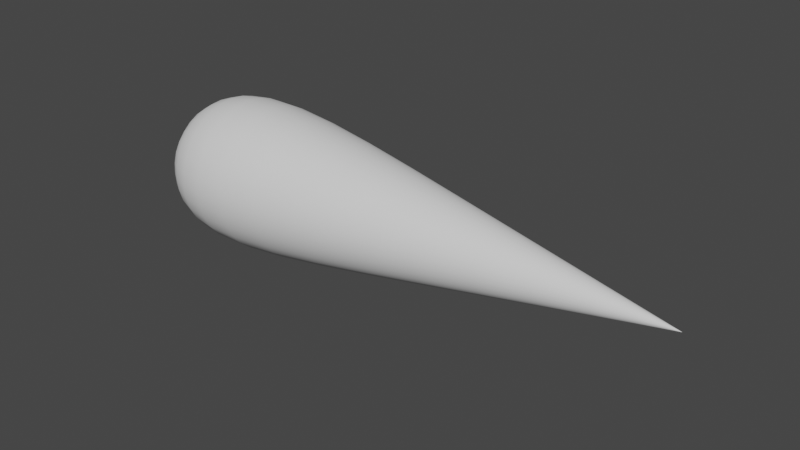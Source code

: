 # Source: particle.blend  (saved by Blender 3.6.13; exported with 4.5.12 LTS)
import bpy
from mathutils import Matrix  # noqa: F401  (used for matrix-valued properties, if any)

bpy.ops.wm.read_factory_settings(use_empty=True)
scene = bpy.context.scene
scene.name = 'Scene'

# ---- collections
col_collection = bpy.data.collections.new('Collection'); scene.collection.children.link(col_collection)

# ---- world
world_world = bpy.data.worlds.new('World'); scene.world = world_world
world_world.use_nodes = True; world_world.node_tree.nodes.clear()
_N = world_world.node_tree.nodes; _L = world_world.node_tree.links
n0 = _N.new('ShaderNodeOutputWorld'); n0.name = 'World Output'; n0.location = (300, 300)
n1 = _N.new('ShaderNodeBackground'); n1.name = 'Background'; n1.location = (10, 300)
n1.inputs[0].default_value = (0.05088, 0.05088, 0.05088, 1.0)
_L.new(n1.outputs[0], n0.inputs[0])
n0.is_active_output = True
world_world.color = (0.05088, 0.05088, 0.05088)
world_world.use_sun_shadow = False
world_world.sun_shadow_jitter_overblur = 0.0

# ---- meshes
me_circle_002 = bpy.data.meshes.new('Circle.002')
me_circle_002.from_pydata([(0.0, 5.96e-08, 1.0), (-0.7071, 5.96e-08, 0.7071), (-1.0, -5.77e-16, 5.77e-16), (-0.7071, -5.96e-08, -0.7071), (0.0, -5.96e-08, -1.0), (5.0, 7.552e-16, -7.552e-16), (5.0, 0.0, 0.0), (5.0, 0.0, 0.0), (0.0, 1.0, 0.0), (-0.7071, 0.7071, 0.0), (-0.7071, -0.7071, 0.0), (0.0, -1.0, 0.0), (5.0, 0.0, -7.552e-16), (5.0, 0.0, -7.552e-16), (0.0, 0.7071, 0.7071), (-0.7071, 0.5, 0.5), (-0.7071, -0.5, -0.5), (0.0, -0.7071, -0.7071), (5.0, -2.98e-08, 0.0), (5.0, 2.98e-08, 0.0), (0.0, 0.7071, -0.7071), (-0.7071, 0.5, -0.5), (-0.7071, -0.5, 0.5), (0.0, -0.7071, 0.7071), (5.0, -2.98e-08, 0.0), (5.0, 2.98e-08, 0.0), (2.5, 2.98e-08, 0.5), (2.5, -0.3536, 0.3536), (2.5, -0.5, 0.0), (2.5, -0.3536, -0.3536), (2.5, -2.98e-08, -0.5), (2.5, 0.3536, -0.3536), (2.5, 0.5, 0.0), (2.5, 0.3536, 0.3536)], [], [(2, 1, 22), (22, 10, 2), (10, 16, 2), (16, 3, 2), (3, 21, 2), (21, 9, 2), (9, 15, 2), (2, 15, 1), (0, 23, 22, 1), (15, 14, 0, 1), (15, 9, 8, 14), (9, 21, 20, 8), (20, 21, 3, 4), (4, 3, 16, 17), (17, 16, 10, 11), (23, 11, 10, 22), (13, 25, 5), (6, 5, 25), (18, 5, 6), (12, 5, 18), (12, 24, 5), (24, 7, 5), (7, 19, 5), (19, 13, 5), (28, 29, 17, 11), (29, 30, 4, 17), (30, 31, 20, 4), (31, 32, 8, 20), (32, 33, 14, 8), (26, 0, 14, 33), (26, 27, 23, 0), (27, 28, 11, 23), (25, 13, 28, 27), (6, 25, 27, 26), (6, 26, 33, 18), (12, 18, 33, 32), (24, 12, 32, 31), (7, 24, 31, 30), (19, 7, 30, 29), (13, 19, 29, 28)])
me_circle_002.polygons.foreach_set('use_smooth', [True] * 40)
_uv = me_circle_002.uv_layers.new(name='UVMap')
_uv.uv.foreach_set('vector', [0.0, 0.0, 0.0, 0.0, 0.0, 0.0, 0.0, 0.0, 0.0, 0.0, 0.0, 0.0, 0.0, 0.0, 0.0, 0.0, 0.0, 0.0, 0.0, 0.0, 0.0, 0.0, 0.0, 0.0, 0.0, 0.0, 0.0, 0.0, 0.0, 0.0, 0.0, 0.0, 0.0, 0.0, 0.0, 0.0, 0.0, 0.0, 0.0, 0.0, 0.0, 0.0, 0.0, 0.0, 0.0, 0.0, 0.0, 0.0, 0.0, 0.0, 0.0, 0.0, 0.0, 0.0, 0.0, 0.0, 0.0, 0.0, 0.0, 0.0, 0.0, 0.0, 0.0, 0.0, 0.0, 0.0, 0.0, 0.0, 0.0, 0.0, 0.0, 0.0, 0.0, 0.0, 0.0, 0.0, 0.0, 0.0, 0.0, 0.0, 0.0, 0.0, 0.0, 0.0, 0.0, 0.0, 0.0, 0.0, 0.0, 0.0, 0.0, 0.0, 0.0, 0.0, 0.0, 0.0, 0.0, 0.0, 0.0, 0.0, 0.0, 0.0, 0.0, 0.0, 0.0, 0.0, 0.0, 0.0, 0.0, 0.0, 0.0, 0.0, 0.0, 0.0, 0.0, 0.0, 0.0, 0.0, 0.0, 0.0, 0.0, 0.0, 0.0, 0.0, 0.0, 0.0, 0.0, 0.0, 0.0, 0.0, 0.0, 0.0, 0.0, 0.0, 0.0, 0.0, 0.0, 0.0, 0.0, 0.0, 0.0, 0.0, 0.0, 0.0, 0.0, 0.0, 0.0, 0.0, 0.0, 0.0, 0.0, 0.0, 0.0, 0.0, 0.0, 0.0, 0.0, 0.0, 0.0, 0.0, 0.0, 0.0, 0.0, 0.0, 0.0, 0.0, 0.0, 0.0, 0.0, 0.0, 0.0, 0.0, 0.0, 0.0, 0.0, 0.0, 0.0, 0.0, 0.0, 0.0, 0.0, 0.0, 0.0, 0.0, 0.0, 0.0, 0.0, 0.0, 0.0, 0.0, 0.0, 0.0, 0.0, 0.0, 0.0, 0.0, 0.0, 0.0, 0.0, 0.0, 0.0, 0.0, 0.0, 0.0, 0.0, 0.0, 0.0, 0.0, 0.0, 0.0, 0.0, 0.0, 0.0, 0.0, 0.0, 0.0, 0.0, 0.0, 0.0, 0.0, 0.0, 0.0, 0.0, 0.0, 0.0, 0.0, 0.0, 0.0, 0.0, 0.0, 0.0, 0.0, 0.0, 0.0, 0.0, 0.0, 0.0, 0.0, 0.0, 0.0, 0.0, 0.0, 0.0, 0.0, 0.0, 0.0, 0.0, 0.0, 0.0, 0.0, 0.0, 0.0, 0.0, 0.0, 0.0, 0.0, 0.0, 0.0, 0.0, 0.0, 0.0, 0.0, 0.0, 0.0, 0.0, 0.0, 0.0, 0.0, 0.0, 0.0, 0.0, 0.0, 0.0, 0.0, 0.0, 0.0, 0.0, 0.0, 0.0, 0.0, 0.0, 0.0, 0.0, 0.0, 0.0, 0.0, 0.0, 0.0])
me_circle_002.update()

# ---- objects
ob_circle = bpy.data.objects.new('Circle', me_circle_002)

# ---- transforms, parenting, visibility, modifiers, constraints
ob_circle.location = (0.0, 0.0, 0.0)
_m = ob_circle.modifiers.new('Subdivision', 'SUBSURF')

# ---- collection membership
col_collection.objects.link(ob_circle)

# ---- scene / render settings (as saved in the file)
scene.frame_start = 1; scene.frame_end = 250; scene.frame_set(1)
scene.render.engine = 'BLENDER_EEVEE_NEXT'
scene.cycles.sampling_pattern = 'TABULATED_SOBOL'
scene.view_settings.view_transform = 'Filmic'
bpy.context.view_layer.update()

# ---- added for rendering (the .blend has no active camera and no usable light): camera, sun
cam_auto = bpy.data.cameras.new('AutoCamera')
cam_auto.lens = 50.0
cam_auto.sensor_width = 36.0
cam_auto.clip_end = 1000.0
ob_auto_camera = bpy.data.objects.new('AutoCamera', cam_auto)
scene.collection.objects.link(ob_auto_camera)
ob_auto_camera.location = (8.13725, -7.3647, 4.9098)
ob_auto_camera.rotation_euler = (1.09748, -7.21219e-08, 0.694738)
scene.camera = ob_auto_camera
light_auto_sun = bpy.data.lights.new('AutoSun', 'SUN')
light_auto_sun.energy = 3.0
light_auto_sun.angle = 0.0523599
ob_auto_sun = bpy.data.objects.new('AutoSun', light_auto_sun)
scene.collection.objects.link(ob_auto_sun)
ob_auto_sun.rotation_euler = (0.872665, 0.174533, 0.523599)
bpy.context.view_layer.update()
